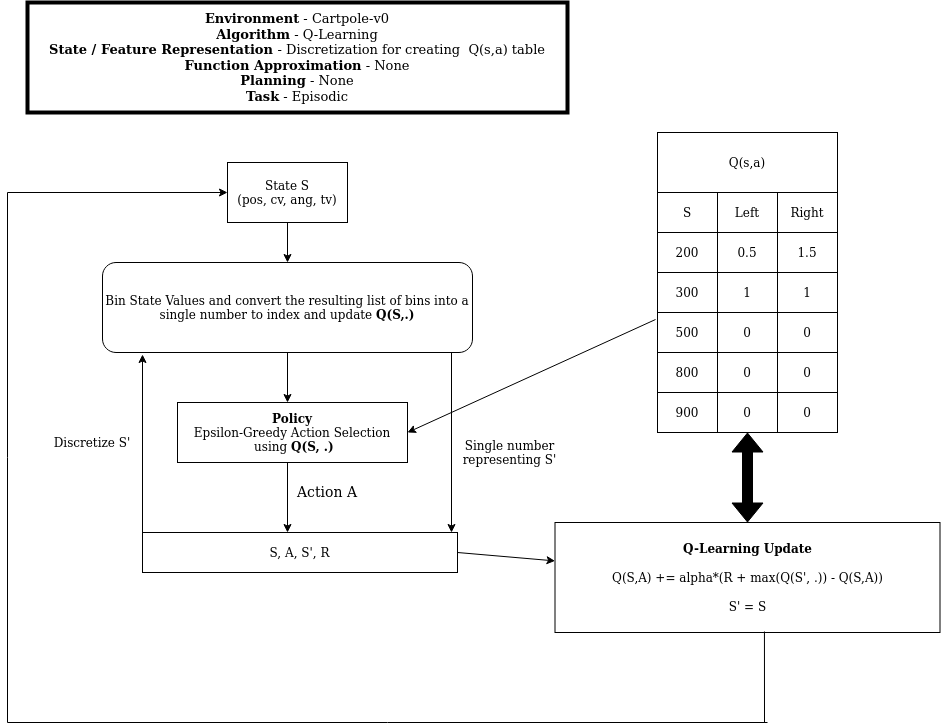

The diagram above was exported from draw.io. Its source (the exported page's mxGraphModel, read from the mxfile embedded in the PNG):
<mxGraphModel dx="1363" dy="1904" grid="1" gridSize="10" guides="1" tooltips="1" connect="1" arrows="1" fold="1" page="1" pageScale="1" pageWidth="850" pageHeight="1100" math="0" shadow="0">
  <root>
    <mxCell id="0" />
    <mxCell id="1" parent="0" />
    <mxCell id="OfaSDHOkeSD_md3OPj_b-1" value="&lt;div style=&quot;font-size: 13px&quot;&gt;&lt;font style=&quot;font-size: 13px&quot;&gt;&lt;b&gt;Environment&lt;/b&gt; - Cartpole-v0&lt;/font&gt;&lt;/div&gt;&lt;div style=&quot;font-size: 13px&quot;&gt;&lt;font style=&quot;font-size: 13px&quot;&gt;&lt;b&gt;Algorithm&lt;/b&gt; - Q-Learning&lt;/font&gt;&lt;/div&gt;&lt;div style=&quot;font-size: 13px&quot;&gt;&lt;font style=&quot;font-size: 13px&quot;&gt;&lt;b&gt;State / Feature Representation &lt;/b&gt;- Discretization for creating&amp;nbsp; Q(s,a) table&lt;/font&gt;&lt;/div&gt;&lt;div style=&quot;font-size: 13px&quot;&gt;&lt;font style=&quot;font-size: 13px&quot;&gt;&lt;b&gt;Function Approximation&lt;/b&gt; - None&lt;/font&gt;&lt;/div&gt;&lt;div style=&quot;font-size: 13px&quot;&gt;&lt;font style=&quot;font-size: 13px&quot;&gt;&lt;b&gt;Planning&lt;/b&gt; - None&lt;/font&gt;&lt;/div&gt;&lt;div style=&quot;font-size: 13px&quot;&gt;&lt;font style=&quot;font-size: 13px&quot;&gt;&lt;b&gt;Task&lt;/b&gt; - Episodic&lt;/font&gt;&lt;br&gt;&lt;/div&gt;" style="rounded=0;whiteSpace=wrap;html=1;strokeWidth=4;" vertex="1" parent="1">
      <mxGeometry x="170" width="540" height="110" as="geometry" />
    </mxCell>
    <mxCell id="OfaSDHOkeSD_md3OPj_b-2" value="&lt;div&gt;State S&lt;/div&gt;&lt;div&gt;(pos, cv, ang, tv)&lt;br&gt;&lt;/div&gt;" style="rounded=0;whiteSpace=wrap;html=1;strokeWidth=1;" vertex="1" parent="1">
      <mxGeometry x="370" y="160" width="120" height="60" as="geometry" />
    </mxCell>
    <mxCell id="OfaSDHOkeSD_md3OPj_b-56" value="" style="group" vertex="1" connectable="0" parent="1">
      <mxGeometry x="800" y="130" width="180" height="300" as="geometry" />
    </mxCell>
    <mxCell id="OfaSDHOkeSD_md3OPj_b-66" value="" style="group" vertex="1" connectable="0" parent="OfaSDHOkeSD_md3OPj_b-56">
      <mxGeometry width="180" height="300" as="geometry" />
    </mxCell>
    <mxCell id="OfaSDHOkeSD_md3OPj_b-36" value="" style="shape=table;html=1;whiteSpace=wrap;startSize=0;container=1;collapsible=0;childLayout=tableLayout;" vertex="1" parent="OfaSDHOkeSD_md3OPj_b-66">
      <mxGeometry y="60" width="180" height="240" as="geometry" />
    </mxCell>
    <mxCell id="OfaSDHOkeSD_md3OPj_b-37" value="" style="shape=partialRectangle;html=1;whiteSpace=wrap;collapsible=0;dropTarget=0;pointerEvents=0;fillColor=none;top=0;left=0;bottom=0;right=0;points=[[0,0.5],[1,0.5]];portConstraint=eastwest;" vertex="1" parent="OfaSDHOkeSD_md3OPj_b-36">
      <mxGeometry width="180" height="40" as="geometry" />
    </mxCell>
    <mxCell id="OfaSDHOkeSD_md3OPj_b-38" value="S" style="shape=partialRectangle;html=1;whiteSpace=wrap;connectable=0;overflow=hidden;top=0;left=0;bottom=0;right=0;flipH=1;direction=north;fillColor=none;" vertex="1" parent="OfaSDHOkeSD_md3OPj_b-37">
      <mxGeometry width="60" height="40" as="geometry" />
    </mxCell>
    <mxCell id="OfaSDHOkeSD_md3OPj_b-39" value="Left" style="shape=partialRectangle;html=1;whiteSpace=wrap;connectable=0;overflow=hidden;top=0;left=0;bottom=0;right=0;flipH=1;direction=north;fillColor=none;" vertex="1" parent="OfaSDHOkeSD_md3OPj_b-37">
      <mxGeometry x="60" width="60" height="40" as="geometry" />
    </mxCell>
    <mxCell id="OfaSDHOkeSD_md3OPj_b-57" value="Right" style="shape=partialRectangle;html=1;whiteSpace=wrap;connectable=0;overflow=hidden;top=0;left=0;bottom=0;right=0;flipH=1;direction=north;fillColor=none;" vertex="1" parent="OfaSDHOkeSD_md3OPj_b-37">
      <mxGeometry x="120" width="60" height="40" as="geometry" />
    </mxCell>
    <mxCell id="OfaSDHOkeSD_md3OPj_b-40" value="" style="shape=partialRectangle;html=1;whiteSpace=wrap;collapsible=0;dropTarget=0;pointerEvents=0;fillColor=none;top=0;left=0;bottom=0;right=0;points=[[0,0.5],[1,0.5]];portConstraint=eastwest;" vertex="1" parent="OfaSDHOkeSD_md3OPj_b-36">
      <mxGeometry y="40" width="180" height="40" as="geometry" />
    </mxCell>
    <mxCell id="OfaSDHOkeSD_md3OPj_b-41" value="200" style="shape=partialRectangle;html=1;whiteSpace=wrap;connectable=0;overflow=hidden;fillColor=none;top=0;left=0;bottom=0;right=0;" vertex="1" parent="OfaSDHOkeSD_md3OPj_b-40">
      <mxGeometry width="60" height="40" as="geometry" />
    </mxCell>
    <mxCell id="OfaSDHOkeSD_md3OPj_b-42" value="0.5" style="shape=partialRectangle;html=1;whiteSpace=wrap;connectable=0;overflow=hidden;fillColor=none;top=0;left=0;bottom=0;right=0;" vertex="1" parent="OfaSDHOkeSD_md3OPj_b-40">
      <mxGeometry x="60" width="60" height="40" as="geometry" />
    </mxCell>
    <mxCell id="OfaSDHOkeSD_md3OPj_b-58" value="1.5" style="shape=partialRectangle;html=1;whiteSpace=wrap;connectable=0;overflow=hidden;fillColor=none;top=0;left=0;bottom=0;right=0;" vertex="1" parent="OfaSDHOkeSD_md3OPj_b-40">
      <mxGeometry x="120" width="60" height="40" as="geometry" />
    </mxCell>
    <mxCell id="OfaSDHOkeSD_md3OPj_b-43" value="" style="shape=partialRectangle;html=1;whiteSpace=wrap;collapsible=0;dropTarget=0;pointerEvents=0;fillColor=none;top=0;left=0;bottom=0;right=0;points=[[0,0.5],[1,0.5]];portConstraint=eastwest;" vertex="1" parent="OfaSDHOkeSD_md3OPj_b-36">
      <mxGeometry y="80" width="180" height="40" as="geometry" />
    </mxCell>
    <mxCell id="OfaSDHOkeSD_md3OPj_b-44" value="300" style="shape=partialRectangle;html=1;whiteSpace=wrap;connectable=0;overflow=hidden;fillColor=none;top=0;left=0;bottom=0;right=0;" vertex="1" parent="OfaSDHOkeSD_md3OPj_b-43">
      <mxGeometry width="60" height="40" as="geometry" />
    </mxCell>
    <mxCell id="OfaSDHOkeSD_md3OPj_b-45" value="1" style="shape=partialRectangle;html=1;whiteSpace=wrap;connectable=0;overflow=hidden;fillColor=none;top=0;left=0;bottom=0;right=0;" vertex="1" parent="OfaSDHOkeSD_md3OPj_b-43">
      <mxGeometry x="60" width="60" height="40" as="geometry" />
    </mxCell>
    <mxCell id="OfaSDHOkeSD_md3OPj_b-59" value="1" style="shape=partialRectangle;html=1;whiteSpace=wrap;connectable=0;overflow=hidden;fillColor=none;top=0;left=0;bottom=0;right=0;" vertex="1" parent="OfaSDHOkeSD_md3OPj_b-43">
      <mxGeometry x="120" width="60" height="40" as="geometry" />
    </mxCell>
    <mxCell id="OfaSDHOkeSD_md3OPj_b-46" value="" style="shape=partialRectangle;html=1;whiteSpace=wrap;collapsible=0;dropTarget=0;pointerEvents=0;fillColor=none;top=0;left=0;bottom=0;right=0;points=[[0,0.5],[1,0.5]];portConstraint=eastwest;" vertex="1" parent="OfaSDHOkeSD_md3OPj_b-36">
      <mxGeometry y="120" width="180" height="40" as="geometry" />
    </mxCell>
    <mxCell id="OfaSDHOkeSD_md3OPj_b-47" value="500" style="shape=partialRectangle;html=1;whiteSpace=wrap;connectable=0;overflow=hidden;fillColor=none;top=0;left=0;bottom=0;right=0;" vertex="1" parent="OfaSDHOkeSD_md3OPj_b-46">
      <mxGeometry width="60" height="40" as="geometry" />
    </mxCell>
    <mxCell id="OfaSDHOkeSD_md3OPj_b-48" value="0" style="shape=partialRectangle;html=1;whiteSpace=wrap;connectable=0;overflow=hidden;fillColor=none;top=0;left=0;bottom=0;right=0;" vertex="1" parent="OfaSDHOkeSD_md3OPj_b-46">
      <mxGeometry x="60" width="60" height="40" as="geometry" />
    </mxCell>
    <mxCell id="OfaSDHOkeSD_md3OPj_b-60" value="0" style="shape=partialRectangle;html=1;whiteSpace=wrap;connectable=0;overflow=hidden;fillColor=none;top=0;left=0;bottom=0;right=0;" vertex="1" parent="OfaSDHOkeSD_md3OPj_b-46">
      <mxGeometry x="120" width="60" height="40" as="geometry" />
    </mxCell>
    <mxCell id="OfaSDHOkeSD_md3OPj_b-49" value="" style="shape=partialRectangle;html=1;whiteSpace=wrap;collapsible=0;dropTarget=0;pointerEvents=0;fillColor=none;top=0;left=0;bottom=0;right=0;points=[[0,0.5],[1,0.5]];portConstraint=eastwest;" vertex="1" parent="OfaSDHOkeSD_md3OPj_b-36">
      <mxGeometry y="160" width="180" height="40" as="geometry" />
    </mxCell>
    <mxCell id="OfaSDHOkeSD_md3OPj_b-50" value="800" style="shape=partialRectangle;html=1;whiteSpace=wrap;connectable=0;overflow=hidden;fillColor=none;top=0;left=0;bottom=0;right=0;" vertex="1" parent="OfaSDHOkeSD_md3OPj_b-49">
      <mxGeometry width="60" height="40" as="geometry" />
    </mxCell>
    <mxCell id="OfaSDHOkeSD_md3OPj_b-51" value="0" style="shape=partialRectangle;html=1;whiteSpace=wrap;connectable=0;overflow=hidden;fillColor=none;top=0;left=0;bottom=0;right=0;" vertex="1" parent="OfaSDHOkeSD_md3OPj_b-49">
      <mxGeometry x="60" width="60" height="40" as="geometry" />
    </mxCell>
    <mxCell id="OfaSDHOkeSD_md3OPj_b-61" value="0" style="shape=partialRectangle;html=1;whiteSpace=wrap;connectable=0;overflow=hidden;fillColor=none;top=0;left=0;bottom=0;right=0;" vertex="1" parent="OfaSDHOkeSD_md3OPj_b-49">
      <mxGeometry x="120" width="60" height="40" as="geometry" />
    </mxCell>
    <mxCell id="OfaSDHOkeSD_md3OPj_b-52" value="" style="shape=partialRectangle;html=1;whiteSpace=wrap;collapsible=0;dropTarget=0;pointerEvents=0;fillColor=none;top=0;left=0;bottom=0;right=0;points=[[0,0.5],[1,0.5]];portConstraint=eastwest;" vertex="1" parent="OfaSDHOkeSD_md3OPj_b-36">
      <mxGeometry y="200" width="180" height="40" as="geometry" />
    </mxCell>
    <mxCell id="OfaSDHOkeSD_md3OPj_b-53" value="900" style="shape=partialRectangle;html=1;whiteSpace=wrap;connectable=0;overflow=hidden;fillColor=none;top=0;left=0;bottom=0;right=0;" vertex="1" parent="OfaSDHOkeSD_md3OPj_b-52">
      <mxGeometry width="60" height="40" as="geometry" />
    </mxCell>
    <mxCell id="OfaSDHOkeSD_md3OPj_b-54" value="0" style="shape=partialRectangle;html=1;whiteSpace=wrap;connectable=0;overflow=hidden;fillColor=none;top=0;left=0;bottom=0;right=0;" vertex="1" parent="OfaSDHOkeSD_md3OPj_b-52">
      <mxGeometry x="60" width="60" height="40" as="geometry" />
    </mxCell>
    <mxCell id="OfaSDHOkeSD_md3OPj_b-62" value="0" style="shape=partialRectangle;html=1;whiteSpace=wrap;connectable=0;overflow=hidden;fillColor=none;top=0;left=0;bottom=0;right=0;" vertex="1" parent="OfaSDHOkeSD_md3OPj_b-52">
      <mxGeometry x="120" width="60" height="40" as="geometry" />
    </mxCell>
    <mxCell id="OfaSDHOkeSD_md3OPj_b-55" value="Q(s,a)" style="rounded=0;whiteSpace=wrap;html=1;strokeWidth=1;fillColor=none;" vertex="1" parent="OfaSDHOkeSD_md3OPj_b-66">
      <mxGeometry width="180" height="60" as="geometry" />
    </mxCell>
    <mxCell id="OfaSDHOkeSD_md3OPj_b-67" value="" style="endArrow=classic;html=1;exitX=0.5;exitY=1;exitDx=0;exitDy=0;" edge="1" parent="1" source="OfaSDHOkeSD_md3OPj_b-2" target="OfaSDHOkeSD_md3OPj_b-68">
      <mxGeometry width="50" height="50" relative="1" as="geometry">
        <mxPoint x="400" y="440" as="sourcePoint" />
        <mxPoint x="290" y="230" as="targetPoint" />
      </mxGeometry>
    </mxCell>
    <mxCell id="OfaSDHOkeSD_md3OPj_b-68" value="Bin State Values and convert the resulting list of bins into a single number to index and update &lt;b&gt;Q(S,.)&lt;/b&gt;" style="rounded=1;whiteSpace=wrap;html=1;" vertex="1" parent="1">
      <mxGeometry x="245" y="260" width="370" height="90" as="geometry" />
    </mxCell>
    <mxCell id="OfaSDHOkeSD_md3OPj_b-69" value="" style="endArrow=classic;html=1;exitX=0.5;exitY=1;exitDx=0;exitDy=0;" edge="1" parent="1" source="OfaSDHOkeSD_md3OPj_b-68">
      <mxGeometry width="50" height="50" relative="1" as="geometry">
        <mxPoint x="400" y="440" as="sourcePoint" />
        <mxPoint x="430" y="400" as="targetPoint" />
      </mxGeometry>
    </mxCell>
    <mxCell id="OfaSDHOkeSD_md3OPj_b-71" value="&lt;div&gt;&lt;b&gt;Policy&lt;br&gt;&lt;/b&gt;&lt;/div&gt;&lt;div&gt;Epsilon-Greedy Action Selection&lt;br&gt;&lt;/div&gt;&amp;nbsp;using &lt;b&gt;Q(S, .)&lt;/b&gt;" style="rounded=0;whiteSpace=wrap;html=1;strokeWidth=1;fillColor=none;" vertex="1" parent="1">
      <mxGeometry x="320" y="400" width="230" height="60" as="geometry" />
    </mxCell>
    <mxCell id="OfaSDHOkeSD_md3OPj_b-74" value="" style="endArrow=classic;html=1;" edge="1" parent="1">
      <mxGeometry width="50" height="50" relative="1" as="geometry">
        <mxPoint x="430" y="460" as="sourcePoint" />
        <mxPoint x="430" y="530" as="targetPoint" />
      </mxGeometry>
    </mxCell>
    <mxCell id="OfaSDHOkeSD_md3OPj_b-75" value="&lt;font style=&quot;font-size: 14px&quot;&gt;Action A&lt;/font&gt;" style="text;html=1;strokeColor=none;fillColor=none;align=center;verticalAlign=middle;whiteSpace=wrap;rounded=0;" vertex="1" parent="1">
      <mxGeometry x="420" y="480" width="100" height="20" as="geometry" />
    </mxCell>
    <mxCell id="OfaSDHOkeSD_md3OPj_b-76" value="S, A, S', R" style="rounded=0;whiteSpace=wrap;html=1;strokeWidth=1;fillColor=none;" vertex="1" parent="1">
      <mxGeometry x="285" y="530" width="315" height="40" as="geometry" />
    </mxCell>
    <mxCell id="OfaSDHOkeSD_md3OPj_b-80" value="" style="endArrow=classic;html=1;exitX=0;exitY=0;exitDx=0;exitDy=0;" edge="1" parent="1" source="OfaSDHOkeSD_md3OPj_b-76">
      <mxGeometry width="50" height="50" relative="1" as="geometry">
        <mxPoint x="400" y="440" as="sourcePoint" />
        <mxPoint x="285" y="352" as="targetPoint" />
      </mxGeometry>
    </mxCell>
    <mxCell id="OfaSDHOkeSD_md3OPj_b-81" value="Discretize S'" style="text;html=1;strokeColor=none;fillColor=none;align=center;verticalAlign=middle;whiteSpace=wrap;rounded=0;" vertex="1" parent="1">
      <mxGeometry x="180" y="430" width="110" height="20" as="geometry" />
    </mxCell>
    <mxCell id="OfaSDHOkeSD_md3OPj_b-82" value="" style="endArrow=classic;html=1;entryX=0.981;entryY=0;entryDx=0;entryDy=0;entryPerimeter=0;" edge="1" parent="1" target="OfaSDHOkeSD_md3OPj_b-76">
      <mxGeometry width="50" height="50" relative="1" as="geometry">
        <mxPoint x="594" y="350" as="sourcePoint" />
        <mxPoint x="450" y="390" as="targetPoint" />
      </mxGeometry>
    </mxCell>
    <mxCell id="OfaSDHOkeSD_md3OPj_b-83" value="Single number representing S'" style="text;html=1;strokeColor=none;fillColor=none;align=center;verticalAlign=middle;whiteSpace=wrap;rounded=0;" vertex="1" parent="1">
      <mxGeometry x="600" y="440" width="105" height="20" as="geometry" />
    </mxCell>
    <mxCell id="OfaSDHOkeSD_md3OPj_b-84" value="" style="endArrow=classic;html=1;exitX=1;exitY=0.5;exitDx=0;exitDy=0;" edge="1" parent="1" source="OfaSDHOkeSD_md3OPj_b-76" target="OfaSDHOkeSD_md3OPj_b-85">
      <mxGeometry width="50" height="50" relative="1" as="geometry">
        <mxPoint x="400" y="440" as="sourcePoint" />
        <mxPoint x="730" y="550" as="targetPoint" />
      </mxGeometry>
    </mxCell>
    <mxCell id="OfaSDHOkeSD_md3OPj_b-85" value="&lt;div&gt;&lt;b&gt;Q-Learning Update&lt;br&gt;&lt;/b&gt;&lt;/div&gt;&lt;div&gt;&lt;b&gt;&lt;br&gt;&lt;/b&gt;&lt;/div&gt;&lt;div&gt;Q(S,A) += alpha*(R + max(Q(S', .)) - Q(S,A))&lt;br&gt;&lt;/div&gt;&lt;div&gt;&lt;br&gt;&lt;/div&gt;&lt;div&gt;S' = S&lt;br&gt;&lt;/div&gt;" style="rounded=0;whiteSpace=wrap;html=1;" vertex="1" parent="1">
      <mxGeometry x="697.5" y="520" width="385" height="110" as="geometry" />
    </mxCell>
    <mxCell id="OfaSDHOkeSD_md3OPj_b-88" value="" style="endArrow=none;html=1;exitX=0.544;exitY=0.991;exitDx=0;exitDy=0;exitPerimeter=0;" edge="1" parent="1" source="OfaSDHOkeSD_md3OPj_b-85">
      <mxGeometry width="50" height="50" relative="1" as="geometry">
        <mxPoint x="400" y="440" as="sourcePoint" />
        <mxPoint x="907" y="720" as="targetPoint" />
      </mxGeometry>
    </mxCell>
    <mxCell id="OfaSDHOkeSD_md3OPj_b-89" value="" style="endArrow=none;html=1;" edge="1" parent="1">
      <mxGeometry width="50" height="50" relative="1" as="geometry">
        <mxPoint x="910" y="720" as="sourcePoint" />
        <mxPoint x="150" y="720" as="targetPoint" />
      </mxGeometry>
    </mxCell>
    <mxCell id="OfaSDHOkeSD_md3OPj_b-90" value="" style="endArrow=none;html=1;" edge="1" parent="1">
      <mxGeometry width="50" height="50" relative="1" as="geometry">
        <mxPoint x="150" y="720" as="sourcePoint" />
        <mxPoint x="150" y="190" as="targetPoint" />
      </mxGeometry>
    </mxCell>
    <mxCell id="OfaSDHOkeSD_md3OPj_b-91" value="" style="endArrow=classic;html=1;entryX=0;entryY=0.5;entryDx=0;entryDy=0;" edge="1" parent="1" target="OfaSDHOkeSD_md3OPj_b-2">
      <mxGeometry width="50" height="50" relative="1" as="geometry">
        <mxPoint x="150" y="190" as="sourcePoint" />
        <mxPoint x="450" y="390" as="targetPoint" />
      </mxGeometry>
    </mxCell>
    <mxCell id="OfaSDHOkeSD_md3OPj_b-97" value="" style="shape=flexArrow;endArrow=classic;startArrow=classic;html=1;exitX=0.5;exitY=0;exitDx=0;exitDy=0;fillColor=#000000;" edge="1" parent="1" source="OfaSDHOkeSD_md3OPj_b-85" target="OfaSDHOkeSD_md3OPj_b-52">
      <mxGeometry width="50" height="50" relative="1" as="geometry">
        <mxPoint x="400" y="440" as="sourcePoint" />
        <mxPoint x="450" y="390" as="targetPoint" />
      </mxGeometry>
    </mxCell>
    <mxCell id="OfaSDHOkeSD_md3OPj_b-99" value="" style="endArrow=classic;html=1;fillColor=#000000;exitX=-0.011;exitY=0.175;exitDx=0;exitDy=0;exitPerimeter=0;entryX=1;entryY=0.5;entryDx=0;entryDy=0;" edge="1" parent="1" source="OfaSDHOkeSD_md3OPj_b-46" target="OfaSDHOkeSD_md3OPj_b-71">
      <mxGeometry width="50" height="50" relative="1" as="geometry">
        <mxPoint x="400" y="440" as="sourcePoint" />
        <mxPoint x="450" y="390" as="targetPoint" />
      </mxGeometry>
    </mxCell>
  </root>
</mxGraphModel>